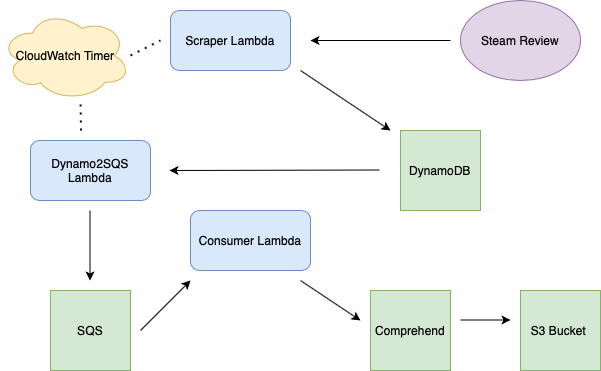

The diagram above was exported from draw.io. Its source (the exported page's mxGraphModel, read from the mxfile embedded in the PNG):
<mxGraphModel dx="1326" dy="644" grid="1" gridSize="10" guides="1" tooltips="1" connect="1" arrows="1" fold="1" page="1" pageScale="1" pageWidth="827" pageHeight="1169" math="0" shadow="0">
  <root>
    <mxCell id="0" />
    <mxCell id="1" parent="0" />
    <mxCell id="wbypIjVVF91M9R7JEfVM-1" value="Scraper Lambda" style="rounded=1;whiteSpace=wrap;html=1;fillColor=#dae8fc;strokeColor=#6c8ebf;" vertex="1" parent="1">
      <mxGeometry x="310" y="100" width="120" height="60" as="geometry" />
    </mxCell>
    <mxCell id="wbypIjVVF91M9R7JEfVM-5" value="Dynamo2SQS Lambda" style="rounded=1;whiteSpace=wrap;html=1;fillColor=#dae8fc;strokeColor=#6c8ebf;" vertex="1" parent="1">
      <mxGeometry x="170" y="230" width="120" height="60" as="geometry" />
    </mxCell>
    <mxCell id="wbypIjVVF91M9R7JEfVM-6" value="CloudWatch Timer" style="ellipse;shape=cloud;whiteSpace=wrap;html=1;fillColor=#fff2cc;strokeColor=#d6b656;" vertex="1" parent="1">
      <mxGeometry x="140" y="100" width="130" height="90" as="geometry" />
    </mxCell>
    <mxCell id="wbypIjVVF91M9R7JEfVM-7" value="Steam Review" style="ellipse;whiteSpace=wrap;html=1;fillColor=#e1d5e7;strokeColor=#9673a6;" vertex="1" parent="1">
      <mxGeometry x="600" y="90" width="120" height="80" as="geometry" />
    </mxCell>
    <mxCell id="wbypIjVVF91M9R7JEfVM-22" value="DynamoDB" style="whiteSpace=wrap;html=1;aspect=fixed;fillColor=#d5e8d4;strokeColor=#82b366;" vertex="1" parent="1">
      <mxGeometry x="540" y="220" width="80" height="80" as="geometry" />
    </mxCell>
    <mxCell id="wbypIjVVF91M9R7JEfVM-23" value="SQS" style="whiteSpace=wrap;html=1;aspect=fixed;fillColor=#d5e8d4;strokeColor=#82b366;" vertex="1" parent="1">
      <mxGeometry x="190" y="380" width="80" height="80" as="geometry" />
    </mxCell>
    <mxCell id="wbypIjVVF91M9R7JEfVM-24" value="Comprehend" style="whiteSpace=wrap;html=1;aspect=fixed;fillColor=#d5e8d4;strokeColor=#82b366;" vertex="1" parent="1">
      <mxGeometry x="510" y="380" width="80" height="80" as="geometry" />
    </mxCell>
    <mxCell id="wbypIjVVF91M9R7JEfVM-25" value="S3 Bucket&amp;nbsp;" style="whiteSpace=wrap;html=1;aspect=fixed;fillColor=#d5e8d4;strokeColor=#82b366;" vertex="1" parent="1">
      <mxGeometry x="660" y="380" width="80" height="80" as="geometry" />
    </mxCell>
    <mxCell id="wbypIjVVF91M9R7JEfVM-31" value="" style="endArrow=classic;html=1;" edge="1" parent="1">
      <mxGeometry width="50" height="50" relative="1" as="geometry">
        <mxPoint x="440" y="160" as="sourcePoint" />
        <mxPoint x="530" y="220" as="targetPoint" />
      </mxGeometry>
    </mxCell>
    <mxCell id="wbypIjVVF91M9R7JEfVM-36" value="" style="endArrow=classic;html=1;" edge="1" parent="1">
      <mxGeometry width="50" height="50" relative="1" as="geometry">
        <mxPoint x="590" y="130" as="sourcePoint" />
        <mxPoint x="450" y="130" as="targetPoint" />
      </mxGeometry>
    </mxCell>
    <mxCell id="wbypIjVVF91M9R7JEfVM-37" value="" style="endArrow=classic;html=1;" edge="1" parent="1">
      <mxGeometry width="50" height="50" relative="1" as="geometry">
        <mxPoint x="229.5" y="300" as="sourcePoint" />
        <mxPoint x="229.5" y="370" as="targetPoint" />
      </mxGeometry>
    </mxCell>
    <mxCell id="wbypIjVVF91M9R7JEfVM-38" value="" style="endArrow=none;dashed=1;html=1;dashPattern=1 3;strokeWidth=2;" edge="1" parent="1">
      <mxGeometry width="50" height="50" relative="1" as="geometry">
        <mxPoint x="270" y="145" as="sourcePoint" />
        <mxPoint x="300" y="130" as="targetPoint" />
      </mxGeometry>
    </mxCell>
    <mxCell id="wbypIjVVF91M9R7JEfVM-39" value="" style="endArrow=none;dashed=1;html=1;dashPattern=1 3;strokeWidth=2;" edge="1" parent="1">
      <mxGeometry width="50" height="50" relative="1" as="geometry">
        <mxPoint x="220.5" y="220" as="sourcePoint" />
        <mxPoint x="220" y="190" as="targetPoint" />
      </mxGeometry>
    </mxCell>
    <mxCell id="wbypIjVVF91M9R7JEfVM-40" value="" style="endArrow=classic;html=1;" edge="1" parent="1">
      <mxGeometry width="50" height="50" relative="1" as="geometry">
        <mxPoint x="280" y="420" as="sourcePoint" />
        <mxPoint x="330" y="370" as="targetPoint" />
      </mxGeometry>
    </mxCell>
    <mxCell id="wbypIjVVF91M9R7JEfVM-42" value="" style="endArrow=classic;html=1;" edge="1" parent="1">
      <mxGeometry width="50" height="50" relative="1" as="geometry">
        <mxPoint x="440" y="370" as="sourcePoint" />
        <mxPoint x="500" y="410" as="targetPoint" />
      </mxGeometry>
    </mxCell>
    <mxCell id="wbypIjVVF91M9R7JEfVM-4" value="Consumer Lambda" style="rounded=1;whiteSpace=wrap;html=1;fillColor=#dae8fc;strokeColor=#6c8ebf;" vertex="1" parent="1">
      <mxGeometry x="330" y="300" width="120" height="60" as="geometry" />
    </mxCell>
    <mxCell id="wbypIjVVF91M9R7JEfVM-45" value="" style="endArrow=classic;html=1;" edge="1" parent="1">
      <mxGeometry width="50" height="50" relative="1" as="geometry">
        <mxPoint x="600" y="409.5" as="sourcePoint" />
        <mxPoint x="650" y="409.5" as="targetPoint" />
      </mxGeometry>
    </mxCell>
    <mxCell id="wbypIjVVF91M9R7JEfVM-47" value="" style="endArrow=classic;html=1;" edge="1" parent="1">
      <mxGeometry width="50" height="50" relative="1" as="geometry">
        <mxPoint x="519" y="259.5" as="sourcePoint" />
        <mxPoint x="309" y="260" as="targetPoint" />
      </mxGeometry>
    </mxCell>
  </root>
</mxGraphModel>